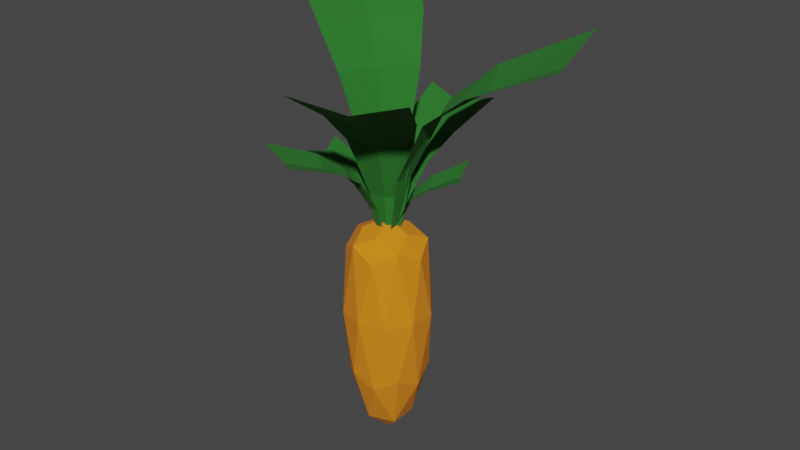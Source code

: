 # Source: Carrot_2.blend  (saved by Blender 3.2.14; exported with 4.5.12 LTS)
import bpy
from mathutils import Matrix  # noqa: F401  (used for matrix-valued properties, if any)

bpy.ops.wm.read_factory_settings(use_empty=True)
scene = bpy.context.scene
scene.name = 'Scene'

# ---- collections
col_collection = bpy.data.collections.new('Collection'); scene.collection.children.link(col_collection)

# ---- materials (node trees are filled in below, after node groups)
mat_carrot = bpy.data.materials.new('Carrot')
mat_carrot.alpha_threshold = 0.0
mat_carrot.use_transparent_shadow = False
mat_carrot.line_color = (0.0, 0.0, 0.0, 1.0)
mat_green = bpy.data.materials.new('Green')
mat_green.use_transparent_shadow = False
mat_green_001 = bpy.data.materials.new('Green.001')
mat_green_001.use_transparent_shadow = False
mat_green_002 = bpy.data.materials.new('Green.002')
mat_green_002.use_transparent_shadow = False

# ---- material node trees
mat_carrot.use_nodes = True; mat_carrot.node_tree.nodes.clear()
_N = mat_carrot.node_tree.nodes; _L = mat_carrot.node_tree.links
n0 = _N.new('ShaderNodeOutputMaterial'); n0.name = 'Material Output'; n0.location = (300, 300)
n1 = _N.new('ShaderNodeBsdfPrincipled'); n1.name = 'Principled BSDF'; n1.location = (10, 300)
n1.distribution = 'GGX'
n1.subsurface_method = 'RANDOM_WALK_SKIN'
n1.inputs[0].default_value = (0.8, 0.2412, 0.004087, 1.0)
n1.inputs[2].default_value = 1.0
n1.inputs[3].default_value = 1.45
n1.inputs[27].default_value = (0.0, 0.0, 0.0, 1.0)
n1.inputs[28].default_value = 1.0
_L.new(n1.outputs[0], n0.inputs[0])
n0.is_active_output = True
mat_green.use_nodes = True; mat_green.node_tree.nodes.clear()
_N = mat_green.node_tree.nodes; _L = mat_green.node_tree.links
n0 = _N.new('ShaderNodeBsdfPrincipled'); n0.name = 'Principled BSDF'; n0.location = (10, 300)
n0.distribution = 'GGX'
n0.subsurface_method = 'RANDOM_WALK_SKIN'
n0.inputs[0].default_value = (0.01838, 0.163, 0.01809, 1.0)
n0.inputs[2].default_value = 1.0
n0.inputs[3].default_value = 1.45
n0.inputs[27].default_value = (0.0, 0.0, 0.0, 1.0)
n0.inputs[28].default_value = 1.0
n1 = _N.new('ShaderNodeOutputMaterial'); n1.name = 'Material Output'; n1.location = (300, 300)
_L.new(n0.outputs[0], n1.inputs[0])
n1.is_active_output = True
mat_green_001.use_nodes = True; mat_green_001.node_tree.nodes.clear()
_N = mat_green_001.node_tree.nodes; _L = mat_green_001.node_tree.links
n0 = _N.new('ShaderNodeBsdfPrincipled'); n0.name = 'Principled BSDF'; n0.location = (10, 300)
n0.distribution = 'GGX'
n0.subsurface_method = 'RANDOM_WALK_SKIN'
n0.inputs[0].default_value = (0.01838, 0.163, 0.01809, 1.0)
n0.inputs[2].default_value = 1.0
n0.inputs[3].default_value = 1.45
n0.inputs[27].default_value = (0.0, 0.0, 0.0, 1.0)
n0.inputs[28].default_value = 1.0
n1 = _N.new('ShaderNodeOutputMaterial'); n1.name = 'Material Output'; n1.location = (300, 300)
_L.new(n0.outputs[0], n1.inputs[0])
n1.is_active_output = True
mat_green_002.use_nodes = True; mat_green_002.node_tree.nodes.clear()
_N = mat_green_002.node_tree.nodes; _L = mat_green_002.node_tree.links
n0 = _N.new('ShaderNodeBsdfPrincipled'); n0.name = 'Principled BSDF'; n0.location = (10, 300)
n0.distribution = 'GGX'
n0.subsurface_method = 'RANDOM_WALK_SKIN'
n0.inputs[0].default_value = (0.01838, 0.163, 0.01809, 1.0)
n0.inputs[2].default_value = 1.0
n0.inputs[3].default_value = 1.45
n0.inputs[27].default_value = (0.0, 0.0, 0.0, 1.0)
n0.inputs[28].default_value = 1.0
n1 = _N.new('ShaderNodeOutputMaterial'); n1.name = 'Material Output'; n1.location = (300, 300)
_L.new(n0.outputs[0], n1.inputs[0])
n1.is_active_output = True

# ---- world
world_world = bpy.data.worlds.new('World'); scene.world = world_world
world_world.use_nodes = True; world_world.node_tree.nodes.clear()
_N = world_world.node_tree.nodes; _L = world_world.node_tree.links
n0 = _N.new('ShaderNodeOutputWorld'); n0.name = 'World Output'; n0.location = (300, 300)
n1 = _N.new('ShaderNodeBackground'); n1.name = 'Background'; n1.location = (10, 300)
n1.inputs[0].default_value = (0.05088, 0.05088, 0.05088, 1.0)
_L.new(n1.outputs[0], n0.inputs[0])
n0.is_active_output = True
world_world.color = (0.05088, 0.05088, 0.05088)
world_world.use_sun_shadow = False
world_world.sun_shadow_jitter_overblur = 0.0

# ---- meshes
me_icosphere = bpy.data.meshes.new('Icosphere')
me_icosphere.from_pydata([(0.0, 0.0, -4.734), (1.06, -0.7704, -2.117), (-0.405, -1.247, -2.117), (-1.311, 0.0, -2.117), (-0.405, 1.247, -2.117), (1.06, 0.7704, -2.117), (0.405, -1.247, 2.117), (-1.06, -0.7704, 2.117), (-1.06, 0.7704, 2.117), (0.405, 1.247, 2.117), (1.311, 0.0, 2.117), (0.0, 0.0, 3.151), (-0.2381, -0.7327, -4.027), (0.6233, -0.4528, -4.027), (0.3852, -1.186, -2.489), (1.247, 0.0, -2.489), (0.6233, 0.4528, -4.027), (-0.7704, 0.0, -4.027), (-1.008, -0.7327, -2.489), (-0.2381, 0.7327, -4.027), (-1.008, 0.7327, -2.489), (0.3852, 1.186, -2.489), (1.394, -0.4528, 0.0), (1.394, 0.4528, 0.0), (0.0, -1.465, 0.0), (0.8613, -1.186, 0.0), (-1.394, -0.4528, 0.0), (-0.8613, -1.186, 0.0), (-0.8613, 1.186, 0.0), (-1.394, 0.4528, 0.0), (0.8613, 1.186, 0.0), (0.0, 1.465, 0.0), (1.008, -0.7327, 2.489), (-0.3852, -1.186, 2.489), (-1.247, 0.0, 2.489), (-0.3852, 1.186, 2.489), (1.008, 0.7327, 2.489), (0.2381, -0.7327, 2.819), (0.7704, 0.0, 2.819), (-0.6233, -0.4528, 2.819), (-0.6233, 0.4528, 2.819), (0.2381, 0.7327, 2.819)], [], [(0, 13, 12), (1, 13, 15), (0, 12, 17), (0, 17, 19), (0, 19, 16), (1, 15, 22), (2, 14, 24), (3, 18, 26), (4, 20, 28), (5, 21, 30), (1, 22, 25), (2, 24, 27), (3, 26, 29), (4, 28, 31), (5, 30, 23), (6, 32, 37), (7, 33, 39), (8, 34, 40), (9, 35, 41), (10, 36, 38), (38, 41, 11), (38, 36, 41), (36, 9, 41), (41, 40, 11), (41, 35, 40), (35, 8, 40), (40, 39, 11), (40, 34, 39), (34, 7, 39), (39, 37, 11), (39, 33, 37), (33, 6, 37), (37, 38, 11), (37, 32, 38), (32, 10, 38), (23, 36, 10), (23, 30, 36), (30, 9, 36), (31, 35, 9), (31, 28, 35), (28, 8, 35), (29, 34, 8), (29, 26, 34), (26, 7, 34), (27, 33, 7), (27, 24, 33), (24, 6, 33), (25, 32, 6), (25, 22, 32), (22, 10, 32), (30, 31, 9), (30, 21, 31), (21, 4, 31), (28, 29, 8), (28, 20, 29), (20, 3, 29), (26, 27, 7), (26, 18, 27), (18, 2, 27), (24, 25, 6), (24, 14, 25), (14, 1, 25), (22, 23, 10), (22, 15, 23), (15, 5, 23), (16, 21, 5), (16, 19, 21), (19, 4, 21), (19, 20, 4), (19, 17, 20), (17, 3, 20), (17, 18, 3), (17, 12, 18), (12, 2, 18), (15, 16, 5), (15, 13, 16), (13, 0, 16), (12, 14, 2), (12, 13, 14), (13, 1, 14)])
_uv = me_icosphere.uv_layers.new(name='UVMap')
_uv.uv.foreach_set('vector', [0.1818, 0.0, 0.2273, 0.07873, 0.1364, 0.07873, 0.2727, 0.1575, 0.3182, 0.07873, 0.3636, 0.1575, 0.9091, 0.0, 0.9545, 0.07873, 0.8636, 0.07873, 0.7273, 0.0, 0.7727, 0.07873, 0.6818, 0.07873, 0.5455, 0.0, 0.5909, 0.07873, 0.5, 0.07873, 0.2727, 0.1575, 0.3636, 0.1575, 0.3182, 0.2362, 0.09091, 0.1575, 0.1818, 0.1575, 0.1364, 0.2362, 0.8182, 0.1575, 0.9091, 0.1575, 0.8636, 0.2362, 0.6364, 0.1575, 0.7273, 0.1575, 0.6818, 0.2362, 0.4545, 0.1575, 0.5455, 0.1575, 0.5, 0.2362, 0.2727, 0.1575, 0.3182, 0.2362, 0.2273, 0.2362, 0.09091, 0.1575, 0.1364, 0.2362, 0.04546, 0.2362, 0.8182, 0.1575, 0.8636, 0.2362, 0.7727, 0.2362, 0.6364, 0.1575, 0.6818, 0.2362, 0.5909, 0.2362, 0.4545, 0.1575, 0.5, 0.2362, 0.4091, 0.2362, 0.1818, 0.3149, 0.2727, 0.3149, 0.2273, 0.3937, 0.0, 0.3149, 0.09091, 0.3149, 0.04546, 0.3937, 0.7273, 0.3149, 0.8182, 0.3149, 0.7727, 0.3937, 0.5455, 0.3149, 0.6364, 0.3149, 0.5909, 0.3937, 0.3636, 0.3149, 0.4545, 0.3149, 0.4091, 0.3937, 0.4091, 0.3937, 0.5, 0.3937, 0.4545, 0.4724, 0.4091, 0.3937, 0.4545, 0.3149, 0.5, 0.3937, 0.4545, 0.3149, 0.5455, 0.3149, 0.5, 0.3937, 0.5909, 0.3937, 0.6818, 0.3937, 0.6364, 0.4724, 0.5909, 0.3937, 0.6364, 0.3149, 0.6818, 0.3937, 0.6364, 0.3149, 0.7273, 0.3149, 0.6818, 0.3937, 0.7727, 0.3937, 0.8636, 0.3937, 0.8182, 0.4724, 0.7727, 0.3937, 0.8182, 0.3149, 0.8636, 0.3937, 0.8182, 0.3149, 0.9091, 0.3149, 0.8636, 0.3937, 0.04546, 0.3937, 0.1364, 0.3937, 0.09091, 0.4724, 0.04546, 0.3937, 0.09091, 0.3149, 0.1364, 0.3937, 0.09091, 0.3149, 0.1818, 0.3149, 0.1364, 0.3937, 0.2273, 0.3937, 0.3182, 0.3937, 0.2727, 0.4724, 0.2273, 0.3937, 0.2727, 0.3149, 0.3182, 0.3937, 0.2727, 0.3149, 0.3636, 0.3149, 0.3182, 0.3937, 0.4091, 0.2362, 0.4545, 0.3149, 0.3636, 0.3149, 0.4091, 0.2362, 0.5, 0.2362, 0.4545, 0.3149, 0.5, 0.2362, 0.5455, 0.3149, 0.4545, 0.3149, 0.5909, 0.2362, 0.6364, 0.3149, 0.5455, 0.3149, 0.5909, 0.2362, 0.6818, 0.2362, 0.6364, 0.3149, 0.6818, 0.2362, 0.7273, 0.3149, 0.6364, 0.3149, 0.7727, 0.2362, 0.8182, 0.3149, 0.7273, 0.3149, 0.7727, 0.2362, 0.8636, 0.2362, 0.8182, 0.3149, 0.8636, 0.2362, 0.9091, 0.3149, 0.8182, 0.3149, 0.04546, 0.2362, 0.09091, 0.3149, 0.0, 0.3149, 0.04546, 0.2362, 0.1364, 0.2362, 0.09091, 0.3149, 0.1364, 0.2362, 0.1818, 0.3149, 0.09091, 0.3149, 0.2273, 0.2362, 0.2727, 0.3149, 0.1818, 0.3149, 0.2273, 0.2362, 0.3182, 0.2362, 0.2727, 0.3149, 0.3182, 0.2362, 0.3636, 0.3149, 0.2727, 0.3149, 0.5, 0.2362, 0.5909, 0.2362, 0.5455, 0.3149, 0.5, 0.2362, 0.5455, 0.1575, 0.5909, 0.2362, 0.5455, 0.1575, 0.6364, 0.1575, 0.5909, 0.2362, 0.6818, 0.2362, 0.7727, 0.2362, 0.7273, 0.3149, 0.6818, 0.2362, 0.7273, 0.1575, 0.7727, 0.2362, 0.7273, 0.1575, 0.8182, 0.1575, 0.7727, 0.2362, 0.8636, 0.2362, 0.9545, 0.2362, 0.9091, 0.3149, 0.8636, 0.2362, 0.9091, 0.1575, 0.9545, 0.2362, 0.9091, 0.1575, 1.0, 0.1575, 0.9545, 0.2362, 0.1364, 0.2362, 0.2273, 0.2362, 0.1818, 0.3149, 0.1364, 0.2362, 0.1818, 0.1575, 0.2273, 0.2362, 0.1818, 0.1575, 0.2727, 0.1575, 0.2273, 0.2362, 0.3182, 0.2362, 0.4091, 0.2362, 0.3636, 0.3149, 0.3182, 0.2362, 0.3636, 0.1575, 0.4091, 0.2362, 0.3636, 0.1575, 0.4545, 0.1575, 0.4091, 0.2362, 0.5, 0.07873, 0.5455, 0.1575, 0.4545, 0.1575, 0.5, 0.07873, 0.5909, 0.07873, 0.5455, 0.1575, 0.5909, 0.07873, 0.6364, 0.1575, 0.5455, 0.1575, 0.6818, 0.07873, 0.7273, 0.1575, 0.6364, 0.1575, 0.6818, 0.07873, 0.7727, 0.07873, 0.7273, 0.1575, 0.7727, 0.07873, 0.8182, 0.1575, 0.7273, 0.1575, 0.8636, 0.07873, 0.9091, 0.1575, 0.8182, 0.1575, 0.8636, 0.07873, 0.9545, 0.07873, 0.9091, 0.1575, 0.9545, 0.07873, 1.0, 0.1575, 0.9091, 0.1575, 0.3636, 0.1575, 0.4091, 0.07873, 0.4545, 0.1575, 0.3636, 0.1575, 0.3182, 0.07873, 0.4091, 0.07873, 0.3182, 0.07873, 0.3636, 0.0, 0.4091, 0.07873, 0.1364, 0.07873, 0.1818, 0.1575, 0.09091, 0.1575, 0.1364, 0.07873, 0.2273, 0.07873, 0.1818, 0.1575, 0.2273, 0.07873, 0.2727, 0.1575, 0.1818, 0.1575])
me_icosphere.materials.append(mat_carrot)
me_icosphere.update()
me_plane = bpy.data.meshes.new('Plane')
me_plane.from_pydata([(0.3026, 0.6497, -3.166), (0.429, 0.5886, -3.164), (-2.17, -1.976, 0.6183), (-0.2222, -2.918, 0.6592), (-1.293, -0.6999, 0.08476), (-0.7434, -0.08553, -0.4514), (-0.1655, 0.3618, -1.554), (0.439, 0.06958, -1.541), (0.4098, -0.6429, -0.4271), (0.2512, -1.446, 0.1172), (0.3168, 0.5167, -3.191), (-1.084, -2.228, 0.3543), (0.08783, 0.1133, -1.573), (-0.2157, -0.4666, -0.4649), (-0.553, -1.147, -0.06888)], [], [(14, 9, 3, 11), (10, 1, 7, 12), (12, 7, 8, 13), (13, 8, 9, 14), (5, 13, 14, 4), (6, 12, 13, 5), (0, 10, 12, 6), (4, 14, 11, 2)])
_uv = me_plane.uv_layers.new(name='UVMap')
_uv.uv.foreach_set('vector', [0.5, 0.75, 1.0, 0.75, 1.0, 1.0, 0.5, 1.0, 0.5, 0.0, 1.0, 0.0, 1.0, 0.25, 0.5, 0.25, 0.5, 0.25, 1.0, 0.25, 1.0, 0.5, 0.5, 0.5, 0.5, 0.5, 1.0, 0.5, 1.0, 0.75, 0.5, 0.75, 0.0, 0.5, 0.5, 0.5, 0.5, 0.75, 0.0, 0.75, 0.0, 0.25, 0.5, 0.25, 0.5, 0.5, 0.0, 0.5, 0.0, 0.0, 0.5, 0.0, 0.5, 0.25, 0.0, 0.25, 0.0, 0.75, 0.5, 0.75, 0.5, 1.0, 0.0, 1.0])
me_plane.materials.append(mat_green)
me_plane.update()
me_plane_001 = bpy.data.meshes.new('Plane.001')
me_plane_001.from_pydata([(0.3047, -0.1277, -2.6), (0.3293, -0.2379, -2.589), (-2.277, 0.4569, 0.6881), (-1.897, -1.24, 0.8541), (-1.078, 0.484, 0.1292), (-0.4605, 0.3939, -0.3613), (0.02022, 0.1579, -1.285), (0.1381, -0.3688, -1.234), (-0.2356, -0.6108, -0.263), (-0.7769, -0.861, 0.2608), (0.226, -0.2041, -2.604), (-1.916, -0.378, 0.5205), (-0.01182, -0.1268, -1.269), (-0.4391, -0.1298, -0.3218), (-1.004, -0.2182, 0.06717)], [], [(14, 9, 3, 11), (10, 1, 7, 12), (12, 7, 8, 13), (13, 8, 9, 14), (5, 13, 14, 4), (6, 12, 13, 5), (0, 10, 12, 6), (4, 14, 11, 2)])
_uv = me_plane_001.uv_layers.new(name='UVMap')
_uv.uv.foreach_set('vector', [0.5, 0.75, 1.0, 0.75, 1.0, 1.0, 0.5, 1.0, 0.5, 0.0, 1.0, 0.0, 1.0, 0.25, 0.5, 0.25, 0.5, 0.25, 1.0, 0.25, 1.0, 0.5, 0.5, 0.5, 0.5, 0.5, 1.0, 0.5, 1.0, 0.75, 0.5, 0.75, 0.0, 0.5, 0.5, 0.5, 0.5, 0.75, 0.0, 0.75, 0.0, 0.25, 0.5, 0.25, 0.5, 0.5, 0.0, 0.5, 0.0, 0.0, 0.5, 0.0, 0.5, 0.25, 0.0, 0.25, 0.0, 0.75, 0.5, 0.75, 0.5, 1.0, 0.0, 1.0])
me_plane_001.materials.append(mat_green)
me_plane_001.update()
me_plane_002 = bpy.data.meshes.new('Plane.002')
me_plane_002.from_pydata([(0.1599, -0.6309, -3.664), (-0.001055, -0.6281, -3.668), (1.27, 3.058, 0.9271), (-1.209, 3.1, 0.8661), (1.001, 1.342, 0.2122), (0.754, 0.4723, -0.4604), (0.4253, -0.2037, -1.777), (-0.3442, -0.1905, -1.796), (-0.7139, 0.4975, -0.4965), (-0.9639, 1.376, 0.1639), (0.08223, -0.4981, -3.689), (0.03453, 2.815, 0.5561), (0.04339, -0.06566, -1.809), (0.02288, 0.6164, -0.501), (0.02507, 1.462, -0.001506)], [], [(14, 9, 3, 11), (10, 1, 7, 12), (12, 7, 8, 13), (13, 8, 9, 14), (5, 13, 14, 4), (6, 12, 13, 5), (0, 10, 12, 6), (4, 14, 11, 2)])
_uv = me_plane_002.uv_layers.new(name='UVMap')
_uv.uv.foreach_set('vector', [0.5, 0.75, 1.0, 0.75, 1.0, 1.0, 0.5, 1.0, 0.5, 0.0, 1.0, 0.0, 1.0, 0.25, 0.5, 0.25, 0.5, 0.25, 1.0, 0.25, 1.0, 0.5, 0.5, 0.5, 0.5, 0.5, 1.0, 0.5, 1.0, 0.75, 0.5, 0.75, 0.0, 0.5, 0.5, 0.5, 0.5, 0.75, 0.0, 0.75, 0.0, 0.25, 0.5, 0.25, 0.5, 0.5, 0.0, 0.5, 0.0, 0.0, 0.5, 0.0, 0.5, 0.25, 0.0, 0.25, 0.0, 0.75, 0.5, 0.75, 0.5, 1.0, 0.0, 1.0])
me_plane_002.materials.append(mat_green)
me_plane_002.update()
me_plane_003 = bpy.data.meshes.new('Plane.003')
me_plane_003.from_pydata([(-0.2157, -0.2356, -2.419), (-0.2673, -0.1435, -2.421), (2.127, 0.2754, 0.694), (1.333, 1.694, 0.6622), (1.085, -0.1268, 0.1758), (0.5277, -0.2628, -0.2897), (0.06834, -0.2773, -1.171), (-0.1784, 0.1629, -1.181), (0.05708, 0.5771, -0.3086), (0.4552, 0.9974, 0.1506), (-0.1656, -0.1473, -2.431), (1.59, 0.9012, 0.4473), (0.02079, -0.01496, -1.187), (0.3682, 0.1994, -0.31), (0.8351, 0.4689, 0.0421)], [], [(14, 9, 3, 11), (10, 1, 7, 12), (12, 7, 8, 13), (13, 8, 9, 14), (5, 13, 14, 4), (6, 12, 13, 5), (0, 10, 12, 6), (4, 14, 11, 2)])
_uv = me_plane_003.uv_layers.new(name='UVMap')
_uv.uv.foreach_set('vector', [0.5, 0.75, 1.0, 0.75, 1.0, 1.0, 0.5, 1.0, 0.5, 0.0, 1.0, 0.0, 1.0, 0.25, 0.5, 0.25, 0.5, 0.25, 1.0, 0.25, 1.0, 0.5, 0.5, 0.5, 0.5, 0.5, 1.0, 0.5, 1.0, 0.75, 0.5, 0.75, 0.0, 0.5, 0.5, 0.5, 0.5, 0.75, 0.0, 0.75, 0.0, 0.25, 0.5, 0.25, 0.5, 0.5, 0.0, 0.5, 0.0, 0.0, 0.5, 0.0, 0.5, 0.25, 0.0, 0.25, 0.0, 0.75, 0.5, 0.75, 0.5, 1.0, 0.0, 1.0])
me_plane_003.materials.append(mat_green)
me_plane_003.update()
me_plane_004 = bpy.data.meshes.new('Plane.004')
me_plane_004.from_pydata([(-0.6777, -0.3117, -5.846), (-0.7567, -0.06928, -5.844), (5.185, -0.3883, 1.617), (3.968, 3.347, 1.645), (2.515, -0.8205, 0.3803), (1.12, -0.8527, -0.7319), (0.004339, -0.6187, -2.846), (-0.3733, 0.5404, -2.837), (0.3994, 1.358, -0.7156), (1.551, 2.14, 0.4022), (-0.5179, -0.1254, -5.872), (4.201, 1.361, 1.074), (0.01472, 0.02597, -2.868), (0.9588, 0.3179, -0.7503), (2.2, 0.7159, 0.09838)], [], [(14, 9, 3, 11), (10, 1, 7, 12), (12, 7, 8, 13), (13, 8, 9, 14), (5, 13, 14, 4), (6, 12, 13, 5), (0, 10, 12, 6), (4, 14, 11, 2)])
_uv = me_plane_004.uv_layers.new(name='UVMap')
_uv.uv.foreach_set('vector', [0.5, 0.75, 1.0, 0.75, 1.0, 1.0, 0.5, 1.0, 0.5, 0.0, 1.0, 0.0, 1.0, 0.25, 0.5, 0.25, 0.5, 0.25, 1.0, 0.25, 1.0, 0.5, 0.5, 0.5, 0.5, 0.5, 1.0, 0.5, 1.0, 0.75, 0.5, 0.75, 0.0, 0.5, 0.5, 0.5, 0.5, 0.75, 0.0, 0.75, 0.0, 0.25, 0.5, 0.25, 0.5, 0.5, 0.0, 0.5, 0.0, 0.0, 0.5, 0.0, 0.5, 0.25, 0.0, 0.25, 0.0, 0.75, 0.5, 0.75, 0.5, 1.0, 0.0, 1.0])
me_plane_004.materials.append(mat_green)
me_plane_004.update()
me_plane_005 = bpy.data.meshes.new('Plane.005')
me_plane_005.from_pydata([(0.08098, 0.11, -6.311), (-0.08098, -0.11, -6.311), (-2.691, 4.594, 2.381), (-5.186, 1.206, 2.381), (-0.7976, 2.658, 0.7036), (-0.02491, 1.565, -0.6612), (0.2395, 0.6345, -3.044), (-0.5348, -0.417, -3.044), (-1.502, -0.4406, -0.6612), (-2.775, -0.027, 0.7036), (-0.1822, 0.1342, -6.311), (-3.662, 2.697, 1.736), (-0.3299, 0.2429, -3.044), (-0.9456, 0.6964, -0.6612), (-1.968, 1.45, 0.4161)], [], [(14, 9, 3, 11), (10, 1, 7, 12), (12, 7, 8, 13), (13, 8, 9, 14), (5, 13, 14, 4), (6, 12, 13, 5), (0, 10, 12, 6), (4, 14, 11, 2)])
_uv = me_plane_005.uv_layers.new(name='UVMap')
_uv.uv.foreach_set('vector', [0.5, 0.75, 1.0, 0.75, 1.0, 1.0, 0.5, 1.0, 0.5, 0.0, 1.0, 0.0, 1.0, 0.25, 0.5, 0.25, 0.5, 0.25, 1.0, 0.25, 1.0, 0.5, 0.5, 0.5, 0.5, 0.5, 1.0, 0.5, 1.0, 0.75, 0.5, 0.75, 0.0, 0.5, 0.5, 0.5, 0.5, 0.75, 0.0, 0.75, 0.0, 0.25, 0.5, 0.25, 0.5, 0.5, 0.0, 0.5, 0.0, 0.0, 0.5, 0.0, 0.5, 0.25, 0.0, 0.25, 0.0, 0.75, 0.5, 0.75, 0.5, 1.0, 0.0, 1.0])
me_plane_005.materials.append(mat_green_001)
me_plane_005.update()
me_plane_006 = bpy.data.meshes.new('Plane.006')
me_plane_006.from_pydata([(-0.1003, -0.04633, -5.107), (0.1003, 0.04633, -5.107), (0.1139, -4.307, 1.927), (3.205, -2.88, 1.927), (-0.4723, -2.195, 0.5694), (-0.5933, -1.119, -0.5351), (-0.4174, -0.3562, -2.464), (0.5419, 0.08678, -2.464), (1.237, -0.274, -0.5351), (1.978, -1.064, 0.5694), (0.07677, -0.1662, -5.107), (1.543, -3.341, 1.405), (0.139, -0.301, -2.464), (0.3985, -0.8628, -0.5351), (0.8294, -1.796, 0.3367)], [], [(14, 9, 3, 11), (10, 1, 7, 12), (12, 7, 8, 13), (13, 8, 9, 14), (5, 13, 14, 4), (6, 12, 13, 5), (0, 10, 12, 6), (4, 14, 11, 2)])
_uv = me_plane_006.uv_layers.new(name='UVMap')
_uv.uv.foreach_set('vector', [0.5, 0.75, 1.0, 0.75, 1.0, 1.0, 0.5, 1.0, 0.5, 0.0, 1.0, 0.0, 1.0, 0.25, 0.5, 0.25, 0.5, 0.25, 1.0, 0.25, 1.0, 0.5, 0.5, 0.5, 0.5, 0.5, 1.0, 0.5, 1.0, 0.75, 0.5, 0.75, 0.0, 0.5, 0.5, 0.5, 0.5, 0.75, 0.0, 0.75, 0.0, 0.25, 0.5, 0.25, 0.5, 0.5, 0.0, 0.5, 0.0, 0.0, 0.5, 0.0, 0.5, 0.25, 0.0, 0.25, 0.0, 0.75, 0.5, 0.75, 0.5, 1.0, 0.0, 1.0])
me_plane_006.materials.append(mat_green_002)
me_plane_006.update()

# ---- objects
ob_icosphere = bpy.data.objects.new('Icosphere', me_icosphere)
ob_plane = bpy.data.objects.new('Plane', me_plane)
ob_plane_001 = bpy.data.objects.new('Plane.001', me_plane_001)
ob_plane_002 = bpy.data.objects.new('Plane.002', me_plane_002)
ob_plane_003 = bpy.data.objects.new('Plane.003', me_plane_003)
ob_plane_004 = bpy.data.objects.new('Plane.004', me_plane_004)
ob_plane_005 = bpy.data.objects.new('Plane.005', me_plane_005)
ob_plane_006 = bpy.data.objects.new('Plane.006', me_plane_006)

# ---- transforms, parenting, visibility, modifiers, constraints
ob_icosphere.location = (0.0, 0.0, -1.032)
ob_plane.location = (-0.3709, -0.5994, 4.125)
ob_plane_001.location = (-0.3829, 0.1174, 3.253)
ob_plane_002.location = (0.03481, 0.531, 4.374)
ob_plane_003.location = (0.294, 0.2286, 3.161)
ob_plane_004.location = (0.7363, 0.1744, 6.524)
ob_plane_005.location = (0.0, 0.0, 7.22)
ob_plane_006.location = (0.0, 0.0, 5.425)

# ---- collection membership
col_collection.objects.link(ob_icosphere)
col_collection.objects.link(ob_plane)
col_collection.objects.link(ob_plane_001)
col_collection.objects.link(ob_plane_002)
col_collection.objects.link(ob_plane_003)
col_collection.objects.link(ob_plane_004)
col_collection.objects.link(ob_plane_005)
col_collection.objects.link(ob_plane_006)

# ---- scene / render settings (as saved in the file)
scene.frame_start = 1; scene.frame_end = 250; scene.frame_set(1)
scene.render.engine = 'BLENDER_EEVEE_NEXT'
scene.cycles.sampling_pattern = 'TABULATED_SOBOL'
scene.cycles.use_light_tree = False
scene.view_settings.view_transform = 'Filmic'
bpy.context.view_layer.update()

# ---- added for rendering (the .blend has no active camera and no usable light): camera, sun
cam_auto = bpy.data.cameras.new('AutoCamera')
cam_auto.lens = 50.0
cam_auto.sensor_width = 36.0
cam_auto.clip_end = 1000.0
ob_auto_camera = bpy.data.objects.new('AutoCamera', cam_auto)
scene.collection.objects.link(ob_auto_camera)
ob_auto_camera.location = (19.7485, -23.1132, 17.4218)
ob_auto_camera.rotation_euler = (1.09748, -7.21219e-08, 0.694738)
scene.camera = ob_auto_camera
light_auto_sun = bpy.data.lights.new('AutoSun', 'SUN')
light_auto_sun.energy = 3.0
light_auto_sun.angle = 0.0523599
ob_auto_sun = bpy.data.objects.new('AutoSun', light_auto_sun)
scene.collection.objects.link(ob_auto_sun)
ob_auto_sun.rotation_euler = (0.872665, 0.174533, 0.523599)
bpy.context.view_layer.update()

